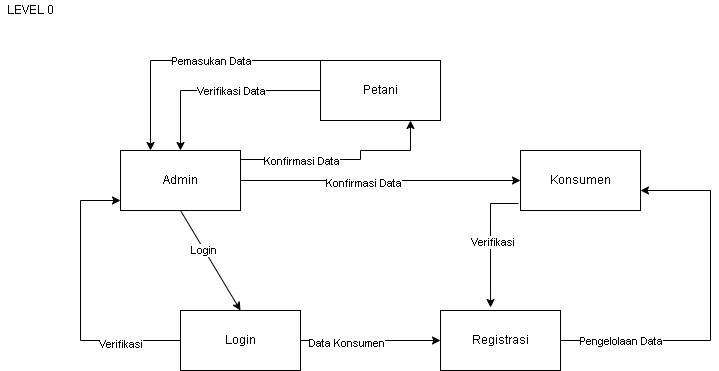

The diagram above was exported from draw.io. Its source (the exported page's mxGraphModel, read from the mxfile embedded in the PNG):
<mxGraphModel dx="868" dy="426" grid="1" gridSize="10" guides="1" tooltips="1" connect="1" arrows="1" fold="1" page="1" pageScale="1" pageWidth="827" pageHeight="1169" math="0" shadow="0">
  <root>
    <mxCell id="0" />
    <mxCell id="1" parent="0" />
    <mxCell id="PUAh7UUFmfaYsKy0omwC-1" value="Petani" style="rounded=0;whiteSpace=wrap;html=1;" vertex="1" parent="1">
      <mxGeometry x="350" y="70" width="120" height="60" as="geometry" />
    </mxCell>
    <mxCell id="PUAh7UUFmfaYsKy0omwC-2" value="Registrasi" style="rounded=0;whiteSpace=wrap;html=1;" vertex="1" parent="1">
      <mxGeometry x="470" y="320" width="120" height="60" as="geometry" />
    </mxCell>
    <mxCell id="PUAh7UUFmfaYsKy0omwC-3" value="Login" style="rounded=0;whiteSpace=wrap;html=1;" vertex="1" parent="1">
      <mxGeometry x="210" y="320" width="120" height="60" as="geometry" />
    </mxCell>
    <mxCell id="PUAh7UUFmfaYsKy0omwC-4" value="Konsumen" style="rounded=0;whiteSpace=wrap;html=1;" vertex="1" parent="1">
      <mxGeometry x="550" y="160" width="120" height="60" as="geometry" />
    </mxCell>
    <mxCell id="PUAh7UUFmfaYsKy0omwC-5" value="Admin" style="rounded=0;whiteSpace=wrap;html=1;" vertex="1" parent="1">
      <mxGeometry x="150" y="160" width="120" height="60" as="geometry" />
    </mxCell>
    <mxCell id="PUAh7UUFmfaYsKy0omwC-8" value="" style="edgeStyle=segmentEdgeStyle;endArrow=classic;html=1;rounded=0;exitX=0;exitY=0;exitDx=0;exitDy=0;entryX=0.25;entryY=0;entryDx=0;entryDy=0;" edge="1" parent="1" source="PUAh7UUFmfaYsKy0omwC-1" target="PUAh7UUFmfaYsKy0omwC-5">
      <mxGeometry width="50" height="50" relative="1" as="geometry">
        <mxPoint x="390" y="250" as="sourcePoint" />
        <mxPoint x="260" y="90" as="targetPoint" />
      </mxGeometry>
    </mxCell>
    <mxCell id="PUAh7UUFmfaYsKy0omwC-9" value="Pemasukan Data" style="edgeLabel;html=1;align=center;verticalAlign=middle;resizable=0;points=[];" vertex="1" connectable="0" parent="PUAh7UUFmfaYsKy0omwC-8">
      <mxGeometry x="0.0846" relative="1" as="geometry">
        <mxPoint x="31" as="offset" />
      </mxGeometry>
    </mxCell>
    <mxCell id="PUAh7UUFmfaYsKy0omwC-13" value="" style="endArrow=classic;html=1;rounded=0;exitX=1;exitY=0.5;exitDx=0;exitDy=0;entryX=0;entryY=0.5;entryDx=0;entryDy=0;" edge="1" parent="1" source="PUAh7UUFmfaYsKy0omwC-5" target="PUAh7UUFmfaYsKy0omwC-4">
      <mxGeometry width="50" height="50" relative="1" as="geometry">
        <mxPoint x="390" y="250" as="sourcePoint" />
        <mxPoint x="440" y="200" as="targetPoint" />
      </mxGeometry>
    </mxCell>
    <mxCell id="PUAh7UUFmfaYsKy0omwC-14" value="Konfirmasi Data" style="edgeLabel;html=1;align=center;verticalAlign=middle;resizable=0;points=[];" vertex="1" connectable="0" parent="PUAh7UUFmfaYsKy0omwC-13">
      <mxGeometry x="-0.1286" y="-2" relative="1" as="geometry">
        <mxPoint as="offset" />
      </mxGeometry>
    </mxCell>
    <mxCell id="PUAh7UUFmfaYsKy0omwC-15" value="" style="endArrow=classic;html=1;rounded=0;entryX=0.5;entryY=0;entryDx=0;entryDy=0;exitX=0.5;exitY=1;exitDx=0;exitDy=0;" edge="1" parent="1" source="PUAh7UUFmfaYsKy0omwC-5" target="PUAh7UUFmfaYsKy0omwC-3">
      <mxGeometry width="50" height="50" relative="1" as="geometry">
        <mxPoint x="180" y="230" as="sourcePoint" />
        <mxPoint x="440" y="200" as="targetPoint" />
      </mxGeometry>
    </mxCell>
    <mxCell id="PUAh7UUFmfaYsKy0omwC-16" value="Login" style="edgeLabel;html=1;align=center;verticalAlign=middle;resizable=0;points=[];" vertex="1" connectable="0" parent="PUAh7UUFmfaYsKy0omwC-15">
      <mxGeometry x="-0.2088" y="-1" relative="1" as="geometry">
        <mxPoint as="offset" />
      </mxGeometry>
    </mxCell>
    <mxCell id="PUAh7UUFmfaYsKy0omwC-17" value="" style="edgeStyle=segmentEdgeStyle;endArrow=classic;html=1;rounded=0;exitX=0;exitY=0.5;exitDx=0;exitDy=0;" edge="1" parent="1" source="PUAh7UUFmfaYsKy0omwC-3" target="PUAh7UUFmfaYsKy0omwC-5">
      <mxGeometry width="50" height="50" relative="1" as="geometry">
        <mxPoint x="130" y="330" as="sourcePoint" />
        <mxPoint x="190" y="210" as="targetPoint" />
        <Array as="points">
          <mxPoint x="110" y="350" />
          <mxPoint x="110" y="210" />
        </Array>
      </mxGeometry>
    </mxCell>
    <mxCell id="PUAh7UUFmfaYsKy0omwC-18" value="Verifikasi" style="edgeLabel;html=1;align=center;verticalAlign=middle;resizable=0;points=[];" vertex="1" connectable="0" parent="PUAh7UUFmfaYsKy0omwC-17">
      <mxGeometry x="-0.5667" y="3" relative="1" as="geometry">
        <mxPoint as="offset" />
      </mxGeometry>
    </mxCell>
    <mxCell id="PUAh7UUFmfaYsKy0omwC-19" value="" style="edgeStyle=segmentEdgeStyle;endArrow=classic;html=1;rounded=0;" edge="1" parent="1" target="PUAh7UUFmfaYsKy0omwC-4">
      <mxGeometry width="50" height="50" relative="1" as="geometry">
        <mxPoint x="590" y="350" as="sourcePoint" />
        <mxPoint x="630" y="220" as="targetPoint" />
        <Array as="points">
          <mxPoint x="740" y="350" />
          <mxPoint x="740" y="200" />
        </Array>
      </mxGeometry>
    </mxCell>
    <mxCell id="PUAh7UUFmfaYsKy0omwC-20" value="Pengelolaan Data" style="edgeLabel;html=1;align=center;verticalAlign=middle;resizable=0;points=[];" vertex="1" connectable="0" parent="PUAh7UUFmfaYsKy0omwC-19">
      <mxGeometry x="-0.6757" relative="1" as="geometry">
        <mxPoint as="offset" />
      </mxGeometry>
    </mxCell>
    <mxCell id="PUAh7UUFmfaYsKy0omwC-21" value="" style="edgeStyle=segmentEdgeStyle;endArrow=classic;html=1;rounded=0;exitX=-0.017;exitY=0.883;exitDx=0;exitDy=0;exitPerimeter=0;entryX=0.417;entryY=-0.05;entryDx=0;entryDy=0;entryPerimeter=0;" edge="1" parent="1" source="PUAh7UUFmfaYsKy0omwC-4" target="PUAh7UUFmfaYsKy0omwC-2">
      <mxGeometry width="50" height="50" relative="1" as="geometry">
        <mxPoint x="540" y="230" as="sourcePoint" />
        <mxPoint x="520" y="310" as="targetPoint" />
        <Array as="points">
          <mxPoint x="520" y="213" />
        </Array>
      </mxGeometry>
    </mxCell>
    <mxCell id="PUAh7UUFmfaYsKy0omwC-22" value="Verifikasi" style="edgeLabel;html=1;align=center;verticalAlign=middle;resizable=0;points=[];" vertex="1" connectable="0" parent="PUAh7UUFmfaYsKy0omwC-21">
      <mxGeometry x="-0.0003" y="1" relative="1" as="geometry">
        <mxPoint as="offset" />
      </mxGeometry>
    </mxCell>
    <mxCell id="PUAh7UUFmfaYsKy0omwC-23" value="" style="edgeStyle=segmentEdgeStyle;endArrow=classic;html=1;rounded=0;exitX=0;exitY=0.5;exitDx=0;exitDy=0;entryX=0.5;entryY=0;entryDx=0;entryDy=0;" edge="1" parent="1" source="PUAh7UUFmfaYsKy0omwC-1" target="PUAh7UUFmfaYsKy0omwC-5">
      <mxGeometry width="50" height="50" relative="1" as="geometry">
        <mxPoint x="220" y="140" as="sourcePoint" />
        <mxPoint x="270" y="90" as="targetPoint" />
      </mxGeometry>
    </mxCell>
    <mxCell id="PUAh7UUFmfaYsKy0omwC-24" value="Verifikasi Data" style="edgeLabel;html=1;align=center;verticalAlign=middle;resizable=0;points=[];" vertex="1" connectable="0" parent="PUAh7UUFmfaYsKy0omwC-23">
      <mxGeometry x="0.15" y="2" relative="1" as="geometry">
        <mxPoint x="25" y="-2" as="offset" />
      </mxGeometry>
    </mxCell>
    <mxCell id="PUAh7UUFmfaYsKy0omwC-26" value="" style="edgeStyle=segmentEdgeStyle;endArrow=classic;html=1;rounded=0;entryX=0.75;entryY=1;entryDx=0;entryDy=0;" edge="1" parent="1" target="PUAh7UUFmfaYsKy0omwC-1">
      <mxGeometry width="50" height="50" relative="1" as="geometry">
        <mxPoint x="270" y="169" as="sourcePoint" />
        <mxPoint x="440" y="200" as="targetPoint" />
        <Array as="points">
          <mxPoint x="390" y="169" />
          <mxPoint x="390" y="160" />
          <mxPoint x="440" y="160" />
        </Array>
      </mxGeometry>
    </mxCell>
    <mxCell id="PUAh7UUFmfaYsKy0omwC-27" value="Konfirmasi Data" style="edgeLabel;html=1;align=center;verticalAlign=middle;resizable=0;points=[];" vertex="1" connectable="0" parent="PUAh7UUFmfaYsKy0omwC-26">
      <mxGeometry x="-0.6651" y="-2" relative="1" as="geometry">
        <mxPoint x="25" y="-1" as="offset" />
      </mxGeometry>
    </mxCell>
    <mxCell id="PUAh7UUFmfaYsKy0omwC-28" value="" style="endArrow=classic;html=1;rounded=0;entryX=0;entryY=0.5;entryDx=0;entryDy=0;exitX=1;exitY=0.5;exitDx=0;exitDy=0;" edge="1" parent="1" source="PUAh7UUFmfaYsKy0omwC-3" target="PUAh7UUFmfaYsKy0omwC-2">
      <mxGeometry width="50" height="50" relative="1" as="geometry">
        <mxPoint x="360" y="390" as="sourcePoint" />
        <mxPoint x="410" y="340" as="targetPoint" />
      </mxGeometry>
    </mxCell>
    <mxCell id="PUAh7UUFmfaYsKy0omwC-29" value="Data Konsumen" style="edgeLabel;html=1;align=center;verticalAlign=middle;resizable=0;points=[];" vertex="1" connectable="0" parent="PUAh7UUFmfaYsKy0omwC-28">
      <mxGeometry x="-0.3571" y="-2" relative="1" as="geometry">
        <mxPoint as="offset" />
      </mxGeometry>
    </mxCell>
    <mxCell id="PUAh7UUFmfaYsKy0omwC-30" value="LEVEL 0" style="text;html=1;align=center;verticalAlign=middle;resizable=0;points=[];autosize=1;strokeColor=none;fillColor=none;" vertex="1" parent="1">
      <mxGeometry x="30" y="10" width="60" height="20" as="geometry" />
    </mxCell>
  </root>
</mxGraphModel>